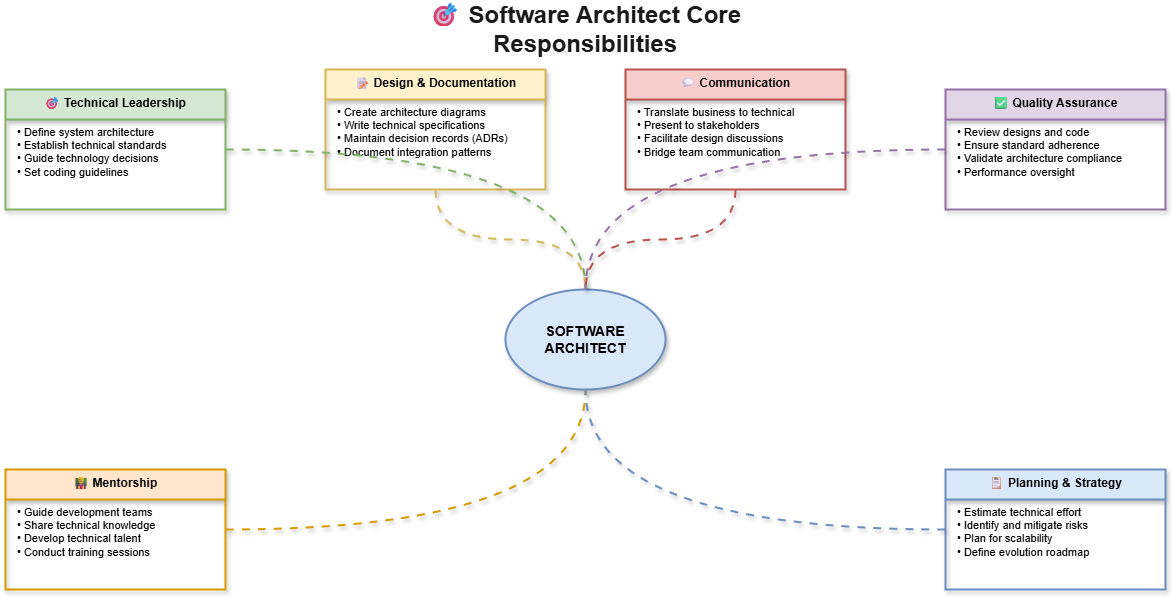

The diagram above was exported from draw.io. Its source (the exported page's mxGraphModel, read from the mxfile embedded in the PNG):
<mxGraphModel dx="1125" dy="466" grid="1" gridSize="10" guides="1" tooltips="1" connect="1" arrows="1" fold="1" page="1" pageScale="1" pageWidth="1600" pageHeight="900" math="0" shadow="0">
  <root>
    <mxCell id="0" />
    <mxCell id="1" parent="0" />
    <mxCell id="title" value="🎯 Software Architect Core Responsibilities" style="text;html=1;strokeColor=none;fillColor=none;align=center;verticalAlign=middle;whiteSpace=wrap;rounded=0;fontSize=24;fontStyle=1;fontColor=#1a1a1a;" parent="1" vertex="1">
      <mxGeometry x="450" y="20" width="500" height="40" as="geometry" />
    </mxCell>
    <mxCell id="architect-center" value="SOFTWARE&#10;ARCHITECT" style="ellipse;whiteSpace=wrap;html=1;fillColor=#dae8fc;strokeColor=#6c8ebf;fontSize=14;fontStyle=1;shadow=1;strokeWidth=2;" parent="1" vertex="1">
      <mxGeometry x="620" y="300" width="160" height="100" as="geometry" />
    </mxCell>
    <mxCell id="tech-leadership" value="🎯 Technical Leadership" style="swimlane;fontStyle=1;align=center;verticalAlign=top;childLayout=stackLayout;horizontal=1;startSize=30;horizontalStack=0;resizeParent=1;resizeParentMax=0;resizeLast=0;collapsible=0;marginBottom=0;fillColor=#d5e8d4;strokeColor=#82b366;rounded=0;shadow=1;strokeWidth=2;" parent="1" vertex="1">
      <mxGeometry x="120" y="100" width="220" height="120" as="geometry" />
    </mxCell>
    <mxCell id="tech-leadership-items" value="• Define system architecture&#10;• Establish technical standards&#10;• Guide technology decisions&#10;• Set coding guidelines" style="text;html=1;strokeColor=none;fillColor=none;align=left;verticalAlign=top;whiteSpace=wrap;rounded=0;fontSize=11;spacingLeft=10;" parent="tech-leadership" vertex="1">
      <mxGeometry y="30" width="220" height="90" as="geometry" />
    </mxCell>
    <mxCell id="design-doc" value="📝 Design &amp; Documentation" style="swimlane;fontStyle=1;align=center;verticalAlign=top;childLayout=stackLayout;horizontal=1;startSize=30;horizontalStack=0;resizeParent=1;resizeParentMax=0;resizeLast=0;collapsible=0;marginBottom=0;fillColor=#fff2cc;strokeColor=#d6b656;rounded=0;shadow=1;strokeWidth=2;" parent="1" vertex="1">
      <mxGeometry x="440" y="80" width="220" height="120" as="geometry" />
    </mxCell>
    <mxCell id="design-doc-items" value="• Create architecture diagrams&#10;• Write technical specifications&#10;• Maintain decision records (ADRs)&#10;• Document integration patterns" style="text;html=1;strokeColor=none;fillColor=none;align=left;verticalAlign=top;whiteSpace=wrap;rounded=0;fontSize=11;spacingLeft=10;" parent="design-doc" vertex="1">
      <mxGeometry y="30" width="220" height="90" as="geometry" />
    </mxCell>
    <mxCell id="communication" value="💬 Communication" style="swimlane;fontStyle=1;align=center;verticalAlign=top;childLayout=stackLayout;horizontal=1;startSize=30;horizontalStack=0;resizeParent=1;resizeParentMax=0;resizeLast=0;collapsible=0;marginBottom=0;fillColor=#f8cecc;strokeColor=#b85450;rounded=0;shadow=1;strokeWidth=2;" parent="1" vertex="1">
      <mxGeometry x="740" y="80" width="220" height="120" as="geometry" />
    </mxCell>
    <mxCell id="communication-items" value="• Translate business to technical&#10;• Present to stakeholders&#10;• Facilitate design discussions&#10;• Bridge team communication" style="text;html=1;strokeColor=none;fillColor=none;align=left;verticalAlign=top;whiteSpace=wrap;rounded=0;fontSize=11;spacingLeft=10;" parent="communication" vertex="1">
      <mxGeometry y="30" width="220" height="90" as="geometry" />
    </mxCell>
    <mxCell id="quality" value="✅ Quality Assurance" style="swimlane;fontStyle=1;align=center;verticalAlign=top;childLayout=stackLayout;horizontal=1;startSize=30;horizontalStack=0;resizeParent=1;resizeParentMax=0;resizeLast=0;collapsible=0;marginBottom=0;fillColor=#e1d5e7;strokeColor=#9673a6;rounded=0;shadow=1;strokeWidth=2;" parent="1" vertex="1">
      <mxGeometry x="1060" y="100" width="220" height="120" as="geometry" />
    </mxCell>
    <mxCell id="quality-items" value="• Review designs and code&#10;• Ensure standard adherence&#10;• Validate architecture compliance&#10;• Performance oversight" style="text;html=1;strokeColor=none;fillColor=none;align=left;verticalAlign=top;whiteSpace=wrap;rounded=0;fontSize=11;spacingLeft=10;" parent="quality" vertex="1">
      <mxGeometry y="30" width="220" height="90" as="geometry" />
    </mxCell>
    <mxCell id="mentorship" value="👨🏫 Mentorship" style="swimlane;fontStyle=1;align=center;verticalAlign=top;childLayout=stackLayout;horizontal=1;startSize=30;horizontalStack=0;resizeParent=1;resizeParentMax=0;resizeLast=0;collapsible=0;marginBottom=0;fillColor=#ffe6cc;strokeColor=#d79b00;rounded=0;shadow=1;strokeWidth=2;" parent="1" vertex="1">
      <mxGeometry x="120" y="480" width="220" height="120" as="geometry" />
    </mxCell>
    <mxCell id="mentorship-items" value="• Guide development teams&#10;• Share technical knowledge&#10;• Develop technical talent&#10;• Conduct training sessions" style="text;html=1;strokeColor=none;fillColor=none;align=left;verticalAlign=top;whiteSpace=wrap;rounded=0;fontSize=11;spacingLeft=10;" parent="mentorship" vertex="1">
      <mxGeometry y="30" width="220" height="90" as="geometry" />
    </mxCell>
    <mxCell id="planning" value="📋 Planning &amp; Strategy" style="swimlane;fontStyle=1;align=center;verticalAlign=top;childLayout=stackLayout;horizontal=1;startSize=30;horizontalStack=0;resizeParent=1;resizeParentMax=0;resizeLast=0;collapsible=0;marginBottom=0;fillColor=#dae8fc;strokeColor=#6c8ebf;rounded=0;shadow=1;strokeWidth=2;" parent="1" vertex="1">
      <mxGeometry x="1060" y="480" width="220" height="120" as="geometry" />
    </mxCell>
    <mxCell id="planning-items" value="• Estimate technical effort&#10;• Identify and mitigate risks&#10;• Plan for scalability&#10;• Define evolution roadmap" style="text;html=1;strokeColor=none;fillColor=none;align=left;verticalAlign=top;whiteSpace=wrap;rounded=0;fontSize=11;spacingLeft=10;" parent="planning" vertex="1">
      <mxGeometry y="30" width="220" height="90" as="geometry" />
    </mxCell>
    <mxCell id="line1" style="edgeStyle=orthogonalEdgeStyle;curved=1;rounded=0;html=1;strokeColor=#82b366;strokeWidth=2;endArrow=none;jumpStyle=arc;jumpSize=10;shadow=1;flowAnimation=1" parent="1" source="tech-leadership" target="architect-center" edge="1">
      <mxGeometry relative="1" as="geometry" />
    </mxCell>
    <mxCell id="line2" style="edgeStyle=orthogonalEdgeStyle;curved=1;rounded=0;html=1;strokeColor=#d6b656;strokeWidth=2;endArrow=none;jumpStyle=arc;jumpSize=10;shadow=1;flowAnimation=1" parent="1" source="design-doc" target="architect-center" edge="1">
      <mxGeometry relative="1" as="geometry" />
    </mxCell>
    <mxCell id="line3" style="edgeStyle=orthogonalEdgeStyle;curved=1;rounded=0;html=1;strokeColor=#b85450;strokeWidth=2;endArrow=none;jumpStyle=arc;jumpSize=10;shadow=1;flowAnimation=1" parent="1" source="communication" target="architect-center" edge="1">
      <mxGeometry relative="1" as="geometry" />
    </mxCell>
    <mxCell id="line4" style="edgeStyle=orthogonalEdgeStyle;curved=1;rounded=0;html=1;strokeColor=#9673a6;strokeWidth=2;endArrow=none;jumpStyle=arc;jumpSize=10;shadow=1;flowAnimation=1" parent="1" source="quality" target="architect-center" edge="1">
      <mxGeometry relative="1" as="geometry" />
    </mxCell>
    <mxCell id="line5" style="edgeStyle=orthogonalEdgeStyle;curved=1;rounded=0;html=1;strokeColor=#d79b00;strokeWidth=2;endArrow=none;jumpStyle=arc;jumpSize=10;shadow=1;flowAnimation=1" parent="1" source="mentorship" target="architect-center" edge="1">
      <mxGeometry relative="1" as="geometry" />
    </mxCell>
    <mxCell id="line6" style="edgeStyle=orthogonalEdgeStyle;curved=1;rounded=0;html=1;strokeColor=#6c8ebf;strokeWidth=2;endArrow=none;jumpStyle=arc;jumpSize=10;shadow=1;flowAnimation=1" parent="1" source="planning" target="architect-center" edge="1">
      <mxGeometry relative="1" as="geometry" />
    </mxCell>
  </root>
</mxGraphModel>